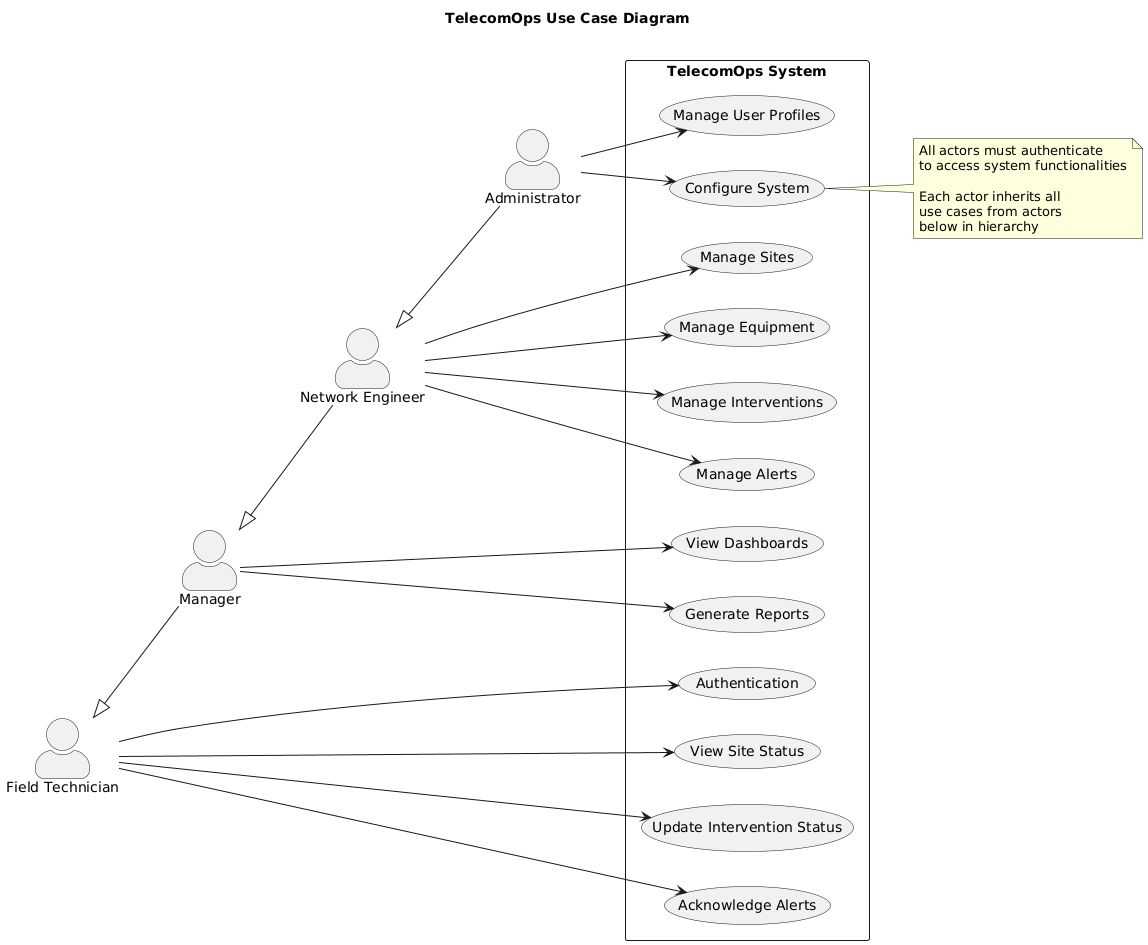

The diagram above was rendered by PlantUML. Its source (embedded in the PNG):
@startuml
skinparam backgroundColor white
skinparam shadowing false
skinparam actorStyle awesome

title TelecomOps Use Case Diagram\n

left to right direction

' Actors with proper inheritance hierarchy
actor "Field Technician" as FieldTech
actor Manager as Manager
actor "Network Engineer" as NetEng
actor Administrator as Admin

' Inheritance hierarchy (bottom to top privilege)
FieldTech <|-- Manager
Manager <|-- NetEng  
NetEng <|-- Admin

' System boundary
rectangle "TelecomOps System" {
  ' Field Technician use cases (base level)
  usecase "Authentication" as UC1
  usecase "View Site Status" as UC2
  usecase "Update Intervention Status" as UC3
  usecase "Acknowledge Alerts" as UC4
  
  ' Manager additional use cases
  usecase "View Dashboards" as UC5
  usecase "Generate Reports" as UC6
  
  ' Network Engineer additional use cases
  usecase "Manage Sites" as UC7
  usecase "Manage Equipment" as UC8
  usecase "Manage Interventions" as UC9
  usecase "Manage Alerts" as UC10
  
  ' Admin exclusive use cases
  usecase "Manage User Profiles" as UC11
  usecase "Configure System" as UC12
}

' Field Technician connections (base permissions)
FieldTech --> UC1
FieldTech --> UC2
FieldTech --> UC3
FieldTech --> UC4

' Manager additional connections
Manager --> UC5
Manager --> UC6

' Network Engineer additional connections
NetEng --> UC7
NetEng --> UC8
NetEng --> UC9
NetEng --> UC10

' Administrator additional connections
Admin --> UC11
Admin --> UC12

' Note about inheritance
note right
  All actors must authenticate
  to access system functionalities
  
  Each actor inherits all
  use cases from actors
  below in hierarchy
end note
@enduml